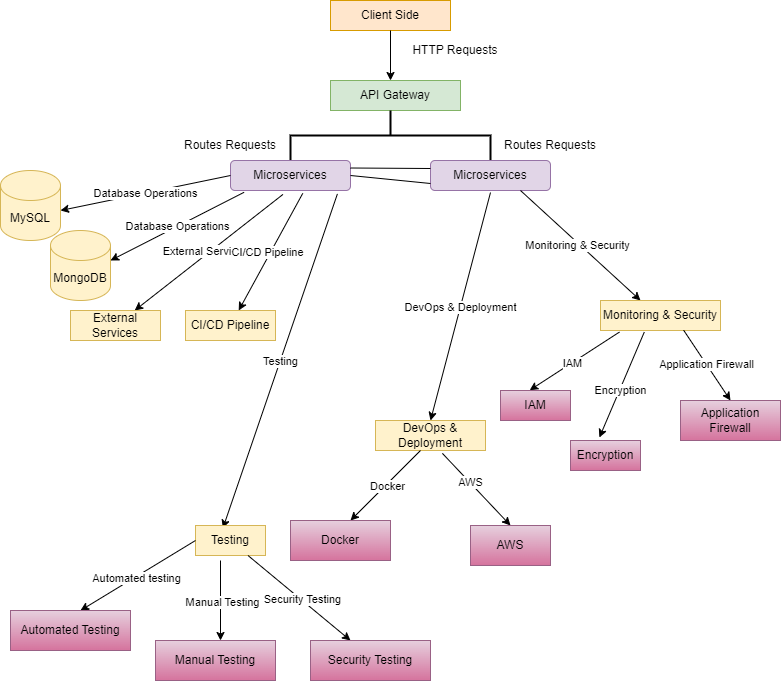

The diagram above was exported from draw.io. Its source (the exported page's mxGraphModel, read from the mxfile embedded in the PNG):
<mxGraphModel dx="1323" dy="757" grid="1" gridSize="10" guides="1" tooltips="1" connect="1" arrows="1" fold="1" page="1" pageScale="1" pageWidth="850" pageHeight="1100" math="0" shadow="0">
  <root>
    <mxCell id="0" />
    <mxCell id="1" parent="0" />
    <mxCell id="36IjHJDUEBTWOkzGz6_a-1" value="Client Side" style="rounded=0;whiteSpace=wrap;html=1;fillColor=#ffe6cc;strokeColor=#d79b00;" vertex="1" parent="1">
      <mxGeometry x="380" y="90" width="120" height="30" as="geometry" />
    </mxCell>
    <mxCell id="36IjHJDUEBTWOkzGz6_a-2" value="" style="endArrow=classic;html=1;rounded=0;exitX=0.5;exitY=1;exitDx=0;exitDy=0;" edge="1" parent="1" source="36IjHJDUEBTWOkzGz6_a-1">
      <mxGeometry width="50" height="50" relative="1" as="geometry">
        <mxPoint x="430" y="260" as="sourcePoint" />
        <mxPoint x="440" y="170" as="targetPoint" />
      </mxGeometry>
    </mxCell>
    <mxCell id="36IjHJDUEBTWOkzGz6_a-4" value="HTTP Requests" style="text;html=1;align=center;verticalAlign=middle;whiteSpace=wrap;rounded=0;" vertex="1" parent="1">
      <mxGeometry x="450" y="130" width="110" height="20" as="geometry" />
    </mxCell>
    <mxCell id="36IjHJDUEBTWOkzGz6_a-5" value="API Gateway" style="rounded=0;whiteSpace=wrap;html=1;fillColor=#d5e8d4;strokeColor=#82b366;" vertex="1" parent="1">
      <mxGeometry x="380" y="170" width="130" height="30" as="geometry" />
    </mxCell>
    <mxCell id="36IjHJDUEBTWOkzGz6_a-12" value="" style="strokeWidth=2;html=1;shape=mxgraph.flowchart.annotation_2;align=left;labelPosition=right;pointerEvents=1;direction=south;" vertex="1" parent="1">
      <mxGeometry x="340" y="200" width="200" height="50" as="geometry" />
    </mxCell>
    <mxCell id="36IjHJDUEBTWOkzGz6_a-14" value="Microservices" style="rounded=1;whiteSpace=wrap;html=1;fillColor=#e1d5e7;strokeColor=#9673a6;" vertex="1" parent="1">
      <mxGeometry x="280" y="250" width="120" height="30" as="geometry" />
    </mxCell>
    <mxCell id="36IjHJDUEBTWOkzGz6_a-16" value="Microservices" style="rounded=1;whiteSpace=wrap;html=1;fillColor=#e1d5e7;strokeColor=#9673a6;" vertex="1" parent="1">
      <mxGeometry x="480" y="250" width="120" height="30" as="geometry" />
    </mxCell>
    <mxCell id="36IjHJDUEBTWOkzGz6_a-17" value="Routes Requests" style="text;html=1;align=center;verticalAlign=middle;whiteSpace=wrap;rounded=0;" vertex="1" parent="1">
      <mxGeometry x="220" y="220" width="120" height="30" as="geometry" />
    </mxCell>
    <mxCell id="36IjHJDUEBTWOkzGz6_a-18" value="Routes Requests" style="text;html=1;align=center;verticalAlign=middle;whiteSpace=wrap;rounded=0;" vertex="1" parent="1">
      <mxGeometry x="540" y="220" width="120" height="30" as="geometry" />
    </mxCell>
    <mxCell id="36IjHJDUEBTWOkzGz6_a-25" value="" style="endArrow=classic;html=1;rounded=0;exitX=0.113;exitY=1.06;exitDx=0;exitDy=0;exitPerimeter=0;" edge="1" parent="1" source="36IjHJDUEBTWOkzGz6_a-14">
      <mxGeometry relative="1" as="geometry">
        <mxPoint x="294" y="284" as="sourcePoint" />
        <mxPoint x="160" y="350" as="targetPoint" />
        <Array as="points" />
      </mxGeometry>
    </mxCell>
    <mxCell id="36IjHJDUEBTWOkzGz6_a-26" value="Database Operations" style="edgeLabel;resizable=0;html=1;;align=center;verticalAlign=middle;" connectable="0" vertex="1" parent="36IjHJDUEBTWOkzGz6_a-25">
      <mxGeometry relative="1" as="geometry" />
    </mxCell>
    <mxCell id="36IjHJDUEBTWOkzGz6_a-28" value="" style="endArrow=classic;html=1;rounded=0;exitX=0;exitY=0.5;exitDx=0;exitDy=0;" edge="1" parent="1" source="36IjHJDUEBTWOkzGz6_a-14">
      <mxGeometry relative="1" as="geometry">
        <mxPoint x="230" y="250" as="sourcePoint" />
        <mxPoint x="110" y="300" as="targetPoint" />
        <Array as="points" />
      </mxGeometry>
    </mxCell>
    <mxCell id="36IjHJDUEBTWOkzGz6_a-29" value="Database Operations" style="edgeLabel;resizable=0;html=1;;align=center;verticalAlign=middle;" connectable="0" vertex="1" parent="36IjHJDUEBTWOkzGz6_a-28">
      <mxGeometry relative="1" as="geometry" />
    </mxCell>
    <mxCell id="36IjHJDUEBTWOkzGz6_a-30" value="" style="endArrow=classic;html=1;rounded=0;exitX=0.437;exitY=1.131;exitDx=0;exitDy=0;exitPerimeter=0;" edge="1" parent="1" source="36IjHJDUEBTWOkzGz6_a-14" target="36IjHJDUEBTWOkzGz6_a-34">
      <mxGeometry relative="1" as="geometry">
        <mxPoint x="330" y="292" as="sourcePoint" />
        <mxPoint x="331" y="390" as="targetPoint" />
        <Array as="points" />
      </mxGeometry>
    </mxCell>
    <mxCell id="36IjHJDUEBTWOkzGz6_a-33" value="External Services" style="edgeLabel;html=1;align=center;verticalAlign=middle;resizable=0;points=[];" vertex="1" connectable="0" parent="36IjHJDUEBTWOkzGz6_a-30">
      <mxGeometry x="0.0165" y="-3" relative="1" as="geometry">
        <mxPoint as="offset" />
      </mxGeometry>
    </mxCell>
    <mxCell id="36IjHJDUEBTWOkzGz6_a-34" value="External Services" style="rounded=0;whiteSpace=wrap;html=1;fillColor=#fff2cc;strokeColor=#d6b656;" vertex="1" parent="1">
      <mxGeometry x="120" y="400" width="90" height="30" as="geometry" />
    </mxCell>
    <mxCell id="36IjHJDUEBTWOkzGz6_a-35" value="" style="endArrow=classic;html=1;rounded=0;exitX=0.602;exitY=1.096;exitDx=0;exitDy=0;exitPerimeter=0;" edge="1" parent="1" source="36IjHJDUEBTWOkzGz6_a-14" target="36IjHJDUEBTWOkzGz6_a-37">
      <mxGeometry relative="1" as="geometry">
        <mxPoint x="342" y="294" as="sourcePoint" />
        <mxPoint x="390" y="400" as="targetPoint" />
        <Array as="points" />
      </mxGeometry>
    </mxCell>
    <mxCell id="36IjHJDUEBTWOkzGz6_a-36" value="CI/CD Pipeline" style="edgeLabel;html=1;align=center;verticalAlign=middle;resizable=0;points=[];" vertex="1" connectable="0" parent="36IjHJDUEBTWOkzGz6_a-35">
      <mxGeometry x="0.0165" y="-3" relative="1" as="geometry">
        <mxPoint as="offset" />
      </mxGeometry>
    </mxCell>
    <mxCell id="36IjHJDUEBTWOkzGz6_a-37" value="CI/CD Pipeline" style="rounded=0;whiteSpace=wrap;html=1;fillColor=#fff2cc;strokeColor=#d6b656;" vertex="1" parent="1">
      <mxGeometry x="235" y="400" width="90" height="30" as="geometry" />
    </mxCell>
    <mxCell id="36IjHJDUEBTWOkzGz6_a-38" value="" style="endArrow=classic;html=1;rounded=0;exitX=0.891;exitY=1.113;exitDx=0;exitDy=0;exitPerimeter=0;entryX=0.391;entryY=0.092;entryDx=0;entryDy=0;entryPerimeter=0;" edge="1" parent="1" source="36IjHJDUEBTWOkzGz6_a-14" target="36IjHJDUEBTWOkzGz6_a-41">
      <mxGeometry relative="1" as="geometry">
        <mxPoint x="280" y="350" as="sourcePoint" />
        <mxPoint x="510" y="440" as="targetPoint" />
      </mxGeometry>
    </mxCell>
    <mxCell id="36IjHJDUEBTWOkzGz6_a-39" value="Testing" style="edgeLabel;resizable=0;html=1;;align=center;verticalAlign=middle;" connectable="0" vertex="1" parent="36IjHJDUEBTWOkzGz6_a-38">
      <mxGeometry relative="1" as="geometry" />
    </mxCell>
    <mxCell id="36IjHJDUEBTWOkzGz6_a-41" value="Testing" style="rounded=0;whiteSpace=wrap;html=1;fillColor=#fff2cc;strokeColor=#d6b656;" vertex="1" parent="1">
      <mxGeometry x="245" y="615" width="70" height="30" as="geometry" />
    </mxCell>
    <mxCell id="36IjHJDUEBTWOkzGz6_a-44" value="" style="endArrow=none;html=1;rounded=0;exitX=1;exitY=0.25;exitDx=0;exitDy=0;" edge="1" parent="1" source="36IjHJDUEBTWOkzGz6_a-14">
      <mxGeometry width="50" height="50" relative="1" as="geometry">
        <mxPoint x="450" y="380" as="sourcePoint" />
        <mxPoint x="480" y="258" as="targetPoint" />
        <Array as="points">
          <mxPoint x="480" y="258" />
        </Array>
      </mxGeometry>
    </mxCell>
    <mxCell id="36IjHJDUEBTWOkzGz6_a-45" value="" style="endArrow=none;html=1;rounded=0;exitX=1;exitY=0.5;exitDx=0;exitDy=0;" edge="1" parent="1" source="36IjHJDUEBTWOkzGz6_a-14">
      <mxGeometry width="50" height="50" relative="1" as="geometry">
        <mxPoint x="450" y="380" as="sourcePoint" />
        <mxPoint x="480" y="273" as="targetPoint" />
        <Array as="points">
          <mxPoint x="480" y="273" />
        </Array>
      </mxGeometry>
    </mxCell>
    <mxCell id="36IjHJDUEBTWOkzGz6_a-47" value="" style="endArrow=classic;html=1;rounded=0;exitX=0.811;exitY=1.067;exitDx=0;exitDy=0;exitPerimeter=0;entryX=0.5;entryY=0;entryDx=0;entryDy=0;" edge="1" parent="1" target="36IjHJDUEBTWOkzGz6_a-54">
      <mxGeometry relative="1" as="geometry">
        <mxPoint x="539.9999999999999" y="282.01" as="sourcePoint" />
        <mxPoint x="790" y="370" as="targetPoint" />
      </mxGeometry>
    </mxCell>
    <mxCell id="36IjHJDUEBTWOkzGz6_a-48" value="DevOps &amp;amp; Deployment" style="edgeLabel;resizable=0;html=1;;align=center;verticalAlign=middle;" connectable="0" vertex="1" parent="36IjHJDUEBTWOkzGz6_a-47">
      <mxGeometry relative="1" as="geometry" />
    </mxCell>
    <mxCell id="36IjHJDUEBTWOkzGz6_a-54" value="DevOps &amp;amp; Deployment" style="rounded=0;whiteSpace=wrap;html=1;fillColor=#fff2cc;strokeColor=#d6b656;" vertex="1" parent="1">
      <mxGeometry x="425" y="510" width="110" height="30" as="geometry" />
    </mxCell>
    <mxCell id="36IjHJDUEBTWOkzGz6_a-55" value="" style="endArrow=classic;html=1;rounded=0;exitX=0.75;exitY=1;exitDx=0;exitDy=0;" edge="1" parent="1" source="36IjHJDUEBTWOkzGz6_a-16">
      <mxGeometry width="50" height="50" relative="1" as="geometry">
        <mxPoint x="590" y="360" as="sourcePoint" />
        <mxPoint x="690" y="390" as="targetPoint" />
      </mxGeometry>
    </mxCell>
    <mxCell id="36IjHJDUEBTWOkzGz6_a-56" value="Monitoring &amp;amp; Security" style="edgeLabel;html=1;align=center;verticalAlign=middle;resizable=0;points=[];" vertex="1" connectable="0" parent="36IjHJDUEBTWOkzGz6_a-55">
      <mxGeometry x="-0.0287" y="-2" relative="1" as="geometry">
        <mxPoint as="offset" />
      </mxGeometry>
    </mxCell>
    <mxCell id="36IjHJDUEBTWOkzGz6_a-57" value="Monitoring &amp;amp; Security" style="rounded=0;whiteSpace=wrap;html=1;fillColor=#fff2cc;strokeColor=#d6b656;" vertex="1" parent="1">
      <mxGeometry x="650" y="390" width="120" height="30" as="geometry" />
    </mxCell>
    <mxCell id="36IjHJDUEBTWOkzGz6_a-58" value="" style="endArrow=classic;html=1;rounded=0;exitX=0.158;exitY=1.052;exitDx=0;exitDy=0;exitPerimeter=0;entryX=0.417;entryY=-0.009;entryDx=0;entryDy=0;entryPerimeter=0;" edge="1" parent="1" source="36IjHJDUEBTWOkzGz6_a-57" target="36IjHJDUEBTWOkzGz6_a-61">
      <mxGeometry width="50" height="50" relative="1" as="geometry">
        <mxPoint x="700" y="490" as="sourcePoint" />
        <mxPoint x="620" y="480" as="targetPoint" />
      </mxGeometry>
    </mxCell>
    <mxCell id="36IjHJDUEBTWOkzGz6_a-59" value="IAM" style="edgeLabel;html=1;align=center;verticalAlign=middle;resizable=0;points=[];" vertex="1" connectable="0" parent="36IjHJDUEBTWOkzGz6_a-58">
      <mxGeometry x="0.0446" relative="1" as="geometry">
        <mxPoint as="offset" />
      </mxGeometry>
    </mxCell>
    <mxCell id="36IjHJDUEBTWOkzGz6_a-61" value="IAM" style="rounded=0;whiteSpace=wrap;html=1;fillColor=#e6d0de;strokeColor=#996185;gradientColor=#d5739d;" vertex="1" parent="1">
      <mxGeometry x="550" y="480" width="70" height="30" as="geometry" />
    </mxCell>
    <mxCell id="36IjHJDUEBTWOkzGz6_a-62" value="" style="endArrow=classic;html=1;rounded=0;exitX=0.365;exitY=1.052;exitDx=0;exitDy=0;exitPerimeter=0;entryX=0.413;entryY=-0.1;entryDx=0;entryDy=0;entryPerimeter=0;" edge="1" parent="1" source="36IjHJDUEBTWOkzGz6_a-57" target="36IjHJDUEBTWOkzGz6_a-66">
      <mxGeometry width="50" height="50" relative="1" as="geometry">
        <mxPoint x="710" y="490" as="sourcePoint" />
        <mxPoint x="694" y="490" as="targetPoint" />
      </mxGeometry>
    </mxCell>
    <mxCell id="36IjHJDUEBTWOkzGz6_a-63" value="Encryption" style="edgeLabel;html=1;align=center;verticalAlign=middle;resizable=0;points=[];" vertex="1" connectable="0" parent="36IjHJDUEBTWOkzGz6_a-62">
      <mxGeometry x="0.0977" relative="1" as="geometry">
        <mxPoint as="offset" />
      </mxGeometry>
    </mxCell>
    <mxCell id="36IjHJDUEBTWOkzGz6_a-66" value="Encryption" style="rounded=0;whiteSpace=wrap;html=1;fillColor=#e6d0de;strokeColor=#996185;gradientColor=#d5739d;" vertex="1" parent="1">
      <mxGeometry x="620" y="530" width="70" height="30" as="geometry" />
    </mxCell>
    <mxCell id="36IjHJDUEBTWOkzGz6_a-67" value="" style="endArrow=classic;html=1;rounded=0;exitX=0.693;exitY=0.991;exitDx=0;exitDy=0;exitPerimeter=0;entryX=0.5;entryY=0;entryDx=0;entryDy=0;" edge="1" parent="1" source="36IjHJDUEBTWOkzGz6_a-57" target="36IjHJDUEBTWOkzGz6_a-69">
      <mxGeometry width="50" height="50" relative="1" as="geometry">
        <mxPoint x="760" y="490" as="sourcePoint" />
        <mxPoint x="800" y="480" as="targetPoint" />
      </mxGeometry>
    </mxCell>
    <mxCell id="36IjHJDUEBTWOkzGz6_a-68" value="Application Firewall" style="edgeLabel;html=1;align=center;verticalAlign=middle;resizable=0;points=[];" vertex="1" connectable="0" parent="36IjHJDUEBTWOkzGz6_a-67">
      <mxGeometry x="-0.0612" relative="1" as="geometry">
        <mxPoint as="offset" />
      </mxGeometry>
    </mxCell>
    <mxCell id="36IjHJDUEBTWOkzGz6_a-69" value="Application Firewall" style="rounded=0;whiteSpace=wrap;html=1;fillColor=#e6d0de;gradientColor=#d5739d;strokeColor=#996185;" vertex="1" parent="1">
      <mxGeometry x="730" y="490" width="100" height="40" as="geometry" />
    </mxCell>
    <mxCell id="36IjHJDUEBTWOkzGz6_a-70" value="" style="endArrow=classic;html=1;rounded=0;" edge="1" parent="1">
      <mxGeometry width="50" height="50" relative="1" as="geometry">
        <mxPoint x="470" y="540" as="sourcePoint" />
        <mxPoint x="400" y="610" as="targetPoint" />
      </mxGeometry>
    </mxCell>
    <mxCell id="36IjHJDUEBTWOkzGz6_a-72" value="Docker" style="edgeLabel;html=1;align=center;verticalAlign=middle;resizable=0;points=[];" vertex="1" connectable="0" parent="36IjHJDUEBTWOkzGz6_a-70">
      <mxGeometry x="-0.0112" y="1" relative="1" as="geometry">
        <mxPoint as="offset" />
      </mxGeometry>
    </mxCell>
    <mxCell id="36IjHJDUEBTWOkzGz6_a-73" value="Docker" style="rounded=0;whiteSpace=wrap;html=1;fillColor=#e6d0de;gradientColor=#d5739d;strokeColor=#996185;" vertex="1" parent="1">
      <mxGeometry x="340" y="610" width="100" height="40" as="geometry" />
    </mxCell>
    <mxCell id="36IjHJDUEBTWOkzGz6_a-74" value="" style="endArrow=classic;html=1;rounded=0;exitX=0.608;exitY=1.095;exitDx=0;exitDy=0;exitPerimeter=0;entryX=0.5;entryY=0;entryDx=0;entryDy=0;" edge="1" parent="1" source="36IjHJDUEBTWOkzGz6_a-54" target="36IjHJDUEBTWOkzGz6_a-79">
      <mxGeometry width="50" height="50" relative="1" as="geometry">
        <mxPoint x="520" y="550" as="sourcePoint" />
        <mxPoint x="510" y="630" as="targetPoint" />
      </mxGeometry>
    </mxCell>
    <mxCell id="36IjHJDUEBTWOkzGz6_a-78" value="AWS" style="edgeLabel;html=1;align=center;verticalAlign=middle;resizable=0;points=[];" vertex="1" connectable="0" parent="36IjHJDUEBTWOkzGz6_a-74">
      <mxGeometry x="-0.2237" relative="1" as="geometry">
        <mxPoint x="1" as="offset" />
      </mxGeometry>
    </mxCell>
    <mxCell id="36IjHJDUEBTWOkzGz6_a-79" value="AWS" style="rounded=0;whiteSpace=wrap;html=1;fillColor=#e6d0de;gradientColor=#d5739d;strokeColor=#996185;" vertex="1" parent="1">
      <mxGeometry x="520" y="615" width="80" height="40" as="geometry" />
    </mxCell>
    <mxCell id="36IjHJDUEBTWOkzGz6_a-83" value="" style="endArrow=classic;html=1;rounded=0;exitX=0;exitY=0.5;exitDx=0;exitDy=0;" edge="1" parent="1" source="36IjHJDUEBTWOkzGz6_a-41">
      <mxGeometry width="50" height="50" relative="1" as="geometry">
        <mxPoint x="240" y="640" as="sourcePoint" />
        <mxPoint x="130" y="700" as="targetPoint" />
      </mxGeometry>
    </mxCell>
    <mxCell id="36IjHJDUEBTWOkzGz6_a-84" value="Automated testing" style="edgeLabel;html=1;align=center;verticalAlign=middle;resizable=0;points=[];" vertex="1" connectable="0" parent="36IjHJDUEBTWOkzGz6_a-83">
      <mxGeometry x="0.0328" y="1" relative="1" as="geometry">
        <mxPoint as="offset" />
      </mxGeometry>
    </mxCell>
    <mxCell id="36IjHJDUEBTWOkzGz6_a-85" value="Automated Testing" style="rounded=0;whiteSpace=wrap;html=1;fillColor=#e6d0de;gradientColor=#d5739d;strokeColor=#996185;" vertex="1" parent="1">
      <mxGeometry x="60" y="700" width="120" height="40" as="geometry" />
    </mxCell>
    <mxCell id="36IjHJDUEBTWOkzGz6_a-86" value="" style="endArrow=classic;html=1;rounded=0;" edge="1" parent="1">
      <mxGeometry width="50" height="50" relative="1" as="geometry">
        <mxPoint x="270" y="650" as="sourcePoint" />
        <mxPoint x="270" y="730" as="targetPoint" />
      </mxGeometry>
    </mxCell>
    <mxCell id="36IjHJDUEBTWOkzGz6_a-87" value="Manual Testing" style="edgeLabel;html=1;align=center;verticalAlign=middle;resizable=0;points=[];" vertex="1" connectable="0" parent="36IjHJDUEBTWOkzGz6_a-86">
      <mxGeometry x="0.0328" y="1" relative="1" as="geometry">
        <mxPoint as="offset" />
      </mxGeometry>
    </mxCell>
    <mxCell id="36IjHJDUEBTWOkzGz6_a-88" value="Manual Testing" style="rounded=0;whiteSpace=wrap;html=1;fillColor=#e6d0de;gradientColor=#d5739d;strokeColor=#996185;" vertex="1" parent="1">
      <mxGeometry x="205" y="730" width="120" height="40" as="geometry" />
    </mxCell>
    <mxCell id="36IjHJDUEBTWOkzGz6_a-89" value="" style="endArrow=classic;html=1;rounded=0;exitX=0.75;exitY=1;exitDx=0;exitDy=0;" edge="1" parent="1" source="36IjHJDUEBTWOkzGz6_a-41">
      <mxGeometry width="50" height="50" relative="1" as="geometry">
        <mxPoint x="280" y="660" as="sourcePoint" />
        <mxPoint x="400" y="730" as="targetPoint" />
      </mxGeometry>
    </mxCell>
    <mxCell id="36IjHJDUEBTWOkzGz6_a-90" value="Security Testing" style="edgeLabel;html=1;align=center;verticalAlign=middle;resizable=0;points=[];" vertex="1" connectable="0" parent="36IjHJDUEBTWOkzGz6_a-89">
      <mxGeometry x="0.0328" y="1" relative="1" as="geometry">
        <mxPoint as="offset" />
      </mxGeometry>
    </mxCell>
    <mxCell id="36IjHJDUEBTWOkzGz6_a-93" value="Security Testing" style="rounded=0;whiteSpace=wrap;html=1;fillColor=#e6d0de;gradientColor=#d5739d;strokeColor=#996185;" vertex="1" parent="1">
      <mxGeometry x="360" y="730" width="120" height="40" as="geometry" />
    </mxCell>
    <mxCell id="36IjHJDUEBTWOkzGz6_a-94" value="MySQL" style="shape=cylinder3;whiteSpace=wrap;html=1;boundedLbl=1;backgroundOutline=1;size=15;fillColor=#fff2cc;strokeColor=#d6b656;" vertex="1" parent="1">
      <mxGeometry x="50" y="260" width="60" height="70" as="geometry" />
    </mxCell>
    <mxCell id="36IjHJDUEBTWOkzGz6_a-95" value="MongoDB" style="shape=cylinder3;whiteSpace=wrap;html=1;boundedLbl=1;backgroundOutline=1;size=15;fillColor=#fff2cc;strokeColor=#d6b656;" vertex="1" parent="1">
      <mxGeometry x="100" y="320" width="60" height="70" as="geometry" />
    </mxCell>
  </root>
</mxGraphModel>